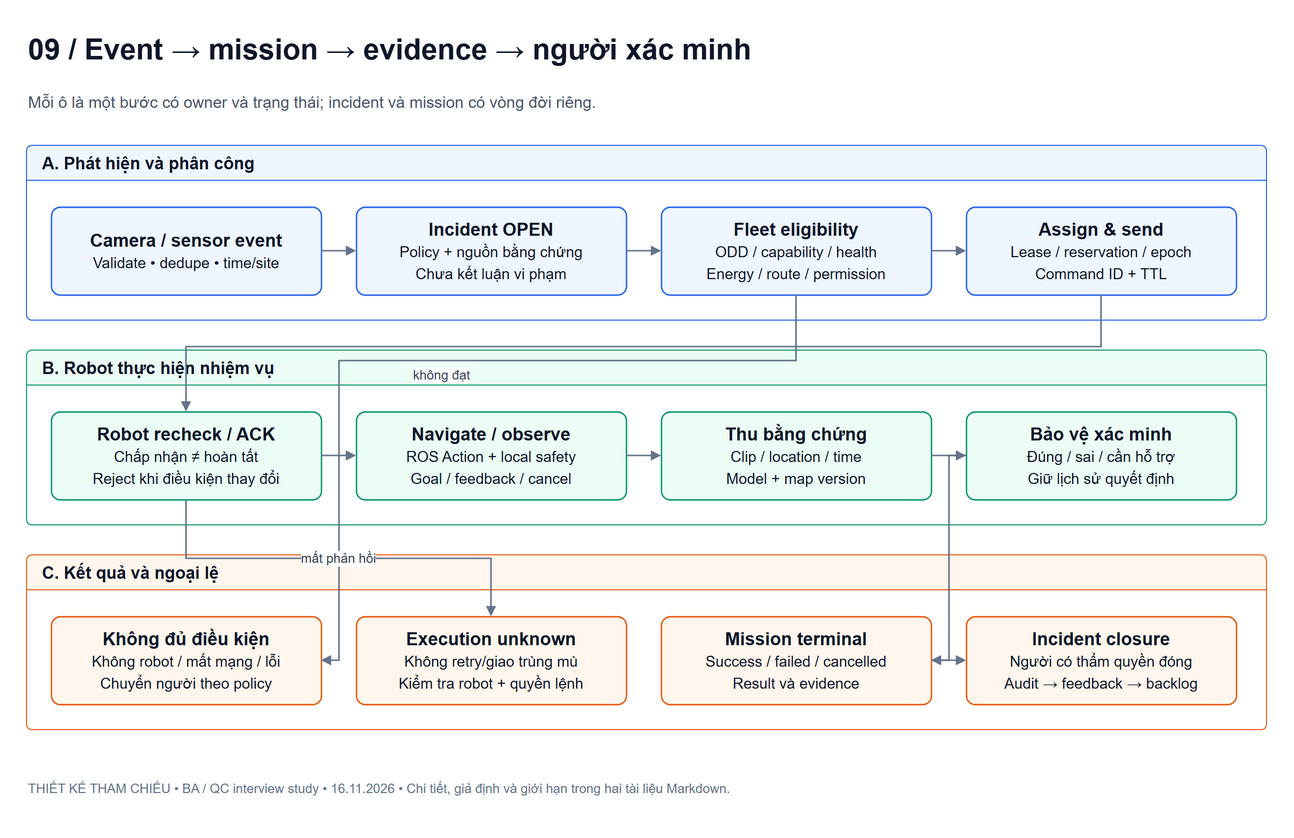

The diagram above was exported from draw.io. Its source (the exported page's mxGraphModel, read from the mxfile embedded in the PNG):
<mxGraphModel dx="1400" dy="1000" grid="1" gridSize="10" guides="1" tooltips="1" connect="1" arrows="1" fold="1" page="0" pageScale="1" pageWidth="1400" pageHeight="1100" math="0" shadow="0" background="#ffffff" adaptiveColors="none">
  <root>
    <mxCell id="0" />
    <mxCell id="1" parent="0" />
    <mxCell id="title" value="09 / Event → mission → evidence → người xác minh" style="text;html=1;align=left;verticalAlign=middle;fontFamily=Arial;fontSize=29;fontStyle=1;fontColor=#0f172a;" vertex="1" parent="1">
      <mxGeometry as="geometry" x="20" y="10" width="1240" height="48" />
    </mxCell>
    <mxCell id="subtitle" value="Mỗi ô là một bước có owner và trạng thái; incident và mission có vòng đời riêng." style="text;html=1;align=left;verticalAlign=middle;fontFamily=Arial;fontSize=16;fontColor=#475569;whiteSpace=wrap;" vertex="1" parent="1">
      <mxGeometry as="geometry" x="20" y="66" width="1240" height="42" />
    </mxCell>
    <mxCell id="lane0" value="A. Phát hiện và phân công" style="swimlane;startSize=35;html=1;horizontal=1;rounded=1;arcSize=6;fontFamily=Arial;fontSize=17;fontStyle=1;align=left;spacingLeft=14;fillColor=#eff6ff;swimlaneFillColor=#ffffff;strokeColor=#2563eb;fontColor=#0f172a;" vertex="1" parent="1">
      <mxGeometry as="geometry" x="20" y="130" width="1240" height="175" />
    </mxCell>
    <mxCell id="event" value="&lt;b&gt;Camera / sensor event&lt;/b&gt;&lt;br&gt;&lt;font style=&quot;font-size:15px&quot;&gt;Validate • dedupe • time/site&lt;/font&gt;" style="rounded=1;arcSize=10;whiteSpace=wrap;html=1;fontFamily=Arial;fontSize=18;fontColor=#0f172a;fillColor=#eff6ff;strokeColor=#2563eb;strokeWidth=1.4;spacing=10;align=center;verticalAlign=middle;" vertex="1" parent="lane0">
      <mxGeometry as="geometry" x="25" y="62" width="270" height="88" />
    </mxCell>
    <mxCell id="incident" value="&lt;b&gt;Incident OPEN&lt;/b&gt;&lt;br&gt;&lt;font style=&quot;font-size:15px&quot;&gt;Policy + nguồn bằng chứng&lt;br&gt;Chưa kết luận vi phạm&lt;/font&gt;" style="rounded=1;arcSize=10;whiteSpace=wrap;html=1;fontFamily=Arial;fontSize=18;fontColor=#0f172a;fillColor=#eff6ff;strokeColor=#2563eb;strokeWidth=1.4;spacing=10;align=center;verticalAlign=middle;" vertex="1" parent="lane0">
      <mxGeometry as="geometry" x="330" y="62" width="270" height="88" />
    </mxCell>
    <mxCell id="eligible" value="&lt;b&gt;Fleet eligibility&lt;/b&gt;&lt;br&gt;&lt;font style=&quot;font-size:15px&quot;&gt;ODD / capability / health&lt;br&gt;Energy / route / permission&lt;/font&gt;" style="rounded=1;arcSize=10;whiteSpace=wrap;html=1;fontFamily=Arial;fontSize=18;fontColor=#0f172a;fillColor=#eff6ff;strokeColor=#2563eb;strokeWidth=1.4;spacing=10;align=center;verticalAlign=middle;" vertex="1" parent="lane0">
      <mxGeometry as="geometry" x="635" y="62" width="270" height="88" />
    </mxCell>
    <mxCell id="assign" value="&lt;b&gt;Assign &amp; send&lt;/b&gt;&lt;br&gt;&lt;font style=&quot;font-size:15px&quot;&gt;Lease / reservation / epoch&lt;br&gt;Command ID + TTL&lt;/font&gt;" style="rounded=1;arcSize=10;whiteSpace=wrap;html=1;fontFamily=Arial;fontSize=18;fontColor=#0f172a;fillColor=#eff6ff;strokeColor=#2563eb;strokeWidth=1.4;spacing=10;align=center;verticalAlign=middle;" vertex="1" parent="lane0">
      <mxGeometry as="geometry" x="940" y="62" width="270" height="88" />
    </mxCell>
    <mxCell id="lane1" value="B. Robot thực hiện nhiệm vụ" style="swimlane;startSize=35;html=1;horizontal=1;rounded=1;arcSize=6;fontFamily=Arial;fontSize=17;fontStyle=1;align=left;spacingLeft=14;fillColor=#ecfdf5;swimlaneFillColor=#ffffff;strokeColor=#059669;fontColor=#0f172a;" vertex="1" parent="1">
      <mxGeometry as="geometry" x="20" y="335" width="1240" height="175" />
    </mxCell>
    <mxCell id="ack" value="&lt;b&gt;Robot recheck / ACK&lt;/b&gt;&lt;br&gt;&lt;font style=&quot;font-size:15px&quot;&gt;Chấp nhận ≠ hoàn tất&lt;br&gt;Reject khi điều kiện thay đổi&lt;/font&gt;" style="rounded=1;arcSize=10;whiteSpace=wrap;html=1;fontFamily=Arial;fontSize=18;fontColor=#0f172a;fillColor=#ecfdf5;strokeColor=#059669;strokeWidth=1.4;spacing=10;align=center;verticalAlign=middle;" vertex="1" parent="lane1">
      <mxGeometry as="geometry" x="25" y="62" width="270" height="88" />
    </mxCell>
    <mxCell id="nav" value="&lt;b&gt;Navigate / observe&lt;/b&gt;&lt;br&gt;&lt;font style=&quot;font-size:15px&quot;&gt;ROS Action + local safety&lt;br&gt;Goal / feedback / cancel&lt;/font&gt;" style="rounded=1;arcSize=10;whiteSpace=wrap;html=1;fontFamily=Arial;fontSize=18;fontColor=#0f172a;fillColor=#ecfdf5;strokeColor=#059669;strokeWidth=1.4;spacing=10;align=center;verticalAlign=middle;" vertex="1" parent="lane1">
      <mxGeometry as="geometry" x="330" y="62" width="270" height="88" />
    </mxCell>
    <mxCell id="evidence" value="&lt;b&gt;Thu bằng chứng&lt;/b&gt;&lt;br&gt;&lt;font style=&quot;font-size:15px&quot;&gt;Clip / location / time&lt;br&gt;Model + map version&lt;/font&gt;" style="rounded=1;arcSize=10;whiteSpace=wrap;html=1;fontFamily=Arial;fontSize=18;fontColor=#0f172a;fillColor=#ecfdf5;strokeColor=#059669;strokeWidth=1.4;spacing=10;align=center;verticalAlign=middle;" vertex="1" parent="lane1">
      <mxGeometry as="geometry" x="635" y="62" width="270" height="88" />
    </mxCell>
    <mxCell id="guard" value="&lt;b&gt;Bảo vệ xác minh&lt;/b&gt;&lt;br&gt;&lt;font style=&quot;font-size:15px&quot;&gt;Đúng / sai / cần hỗ trợ&lt;br&gt;Giữ lịch sử quyết định&lt;/font&gt;" style="rounded=1;arcSize=10;whiteSpace=wrap;html=1;fontFamily=Arial;fontSize=18;fontColor=#0f172a;fillColor=#ecfdf5;strokeColor=#059669;strokeWidth=1.4;spacing=10;align=center;verticalAlign=middle;" vertex="1" parent="lane1">
      <mxGeometry as="geometry" x="940" y="62" width="270" height="88" />
    </mxCell>
    <mxCell id="lane2" value="C. Kết quả và ngoại lệ" style="swimlane;startSize=35;html=1;horizontal=1;rounded=1;arcSize=6;fontFamily=Arial;fontSize=17;fontStyle=1;align=left;spacingLeft=14;fillColor=#fff7ed;swimlaneFillColor=#ffffff;strokeColor=#ea580c;fontColor=#0f172a;" vertex="1" parent="1">
      <mxGeometry as="geometry" x="20" y="540" width="1240" height="175" />
    </mxCell>
    <mxCell id="fallback" value="&lt;b&gt;Không đủ điều kiện&lt;/b&gt;&lt;br&gt;&lt;font style=&quot;font-size:15px&quot;&gt;Không robot / mất mạng / lỗi&lt;br&gt;Chuyển người theo policy&lt;/font&gt;" style="rounded=1;arcSize=10;whiteSpace=wrap;html=1;fontFamily=Arial;fontSize=18;fontColor=#0f172a;fillColor=#fff7ed;strokeColor=#ea580c;strokeWidth=1.4;spacing=10;align=center;verticalAlign=middle;" vertex="1" parent="lane2">
      <mxGeometry as="geometry" x="25" y="62" width="270" height="88" />
    </mxCell>
    <mxCell id="unknown" value="&lt;b&gt;Execution unknown&lt;/b&gt;&lt;br&gt;&lt;font style=&quot;font-size:15px&quot;&gt;Không retry/giao trùng mù&lt;br&gt;Kiểm tra robot + quyền lệnh&lt;/font&gt;" style="rounded=1;arcSize=10;whiteSpace=wrap;html=1;fontFamily=Arial;fontSize=18;fontColor=#0f172a;fillColor=#fff7ed;strokeColor=#ea580c;strokeWidth=1.4;spacing=10;align=center;verticalAlign=middle;" vertex="1" parent="lane2">
      <mxGeometry as="geometry" x="330" y="62" width="270" height="88" />
    </mxCell>
    <mxCell id="missiondone" value="&lt;b&gt;Mission terminal&lt;/b&gt;&lt;br&gt;&lt;font style=&quot;font-size:15px&quot;&gt;Success / failed / cancelled&lt;br&gt;Result và evidence&lt;/font&gt;" style="rounded=1;arcSize=10;whiteSpace=wrap;html=1;fontFamily=Arial;fontSize=18;fontColor=#0f172a;fillColor=#fff7ed;strokeColor=#ea580c;strokeWidth=1.4;spacing=10;align=center;verticalAlign=middle;" vertex="1" parent="lane2">
      <mxGeometry as="geometry" x="635" y="62" width="270" height="88" />
    </mxCell>
    <mxCell id="close" value="&lt;b&gt;Incident closure&lt;/b&gt;&lt;br&gt;&lt;font style=&quot;font-size:15px&quot;&gt;Người có thẩm quyền đóng&lt;br&gt;Audit → feedback → backlog&lt;/font&gt;" style="rounded=1;arcSize=10;whiteSpace=wrap;html=1;fontFamily=Arial;fontSize=18;fontColor=#0f172a;fillColor=#fff7ed;strokeColor=#ea580c;strokeWidth=1.4;spacing=10;align=center;verticalAlign=middle;" vertex="1" parent="lane2">
      <mxGeometry as="geometry" x="940" y="62" width="270" height="88" />
    </mxCell>
    <mxCell id="e0" value="" style="endArrow=block;endFill=1;strokeWidth=1.6;strokeColor=#64748b;fontFamily=Arial;fontSize=13;fontColor=#334155;labelBackgroundColor=#ffffff;edgeStyle=orthogonalEdgeStyle;rounded=0;orthogonalLoop=1;jettySize=auto;html=1;" edge="1" source="event" target="incident" parent="lane0">
      <mxGeometry as="geometry" relative="1" />
    </mxCell>
    <mxCell id="e1" value="" style="endArrow=block;endFill=1;strokeWidth=1.6;strokeColor=#64748b;fontFamily=Arial;fontSize=13;fontColor=#334155;labelBackgroundColor=#ffffff;edgeStyle=orthogonalEdgeStyle;rounded=0;orthogonalLoop=1;jettySize=auto;html=1;" edge="1" source="incident" target="eligible" parent="lane0">
      <mxGeometry as="geometry" relative="1" />
    </mxCell>
    <mxCell id="e2" value="" style="endArrow=block;endFill=1;strokeWidth=1.6;strokeColor=#64748b;fontFamily=Arial;fontSize=13;fontColor=#334155;labelBackgroundColor=#ffffff;edgeStyle=orthogonalEdgeStyle;rounded=0;orthogonalLoop=1;jettySize=auto;html=1;" edge="1" source="eligible" target="assign" parent="lane0">
      <mxGeometry as="geometry" relative="1" />
    </mxCell>
    <mxCell id="e3" value="" style="endArrow=block;endFill=1;strokeWidth=1.6;strokeColor=#64748b;fontFamily=Arial;fontSize=13;fontColor=#334155;labelBackgroundColor=#ffffff;edgeStyle=orthogonalEdgeStyle;rounded=0;orthogonalLoop=1;jettySize=auto;html=1;" edge="1" source="assign" target="ack" parent="1">
      <mxGeometry relative="1" as="geometry">
        <Array as="points">
          <mxPoint x="1095" y="332" />
          <mxPoint x="180" y="332" />
        </Array>
      </mxGeometry>
    </mxCell>
    <mxCell id="e4" value="" style="endArrow=block;endFill=1;strokeWidth=1.6;strokeColor=#64748b;fontFamily=Arial;fontSize=13;fontColor=#334155;labelBackgroundColor=#ffffff;edgeStyle=orthogonalEdgeStyle;rounded=0;orthogonalLoop=1;jettySize=auto;html=1;" edge="1" source="ack" target="nav" parent="lane1">
      <mxGeometry as="geometry" relative="1" />
    </mxCell>
    <mxCell id="e5" value="" style="endArrow=block;endFill=1;strokeWidth=1.6;strokeColor=#64748b;fontFamily=Arial;fontSize=13;fontColor=#334155;labelBackgroundColor=#ffffff;edgeStyle=orthogonalEdgeStyle;rounded=0;orthogonalLoop=1;jettySize=auto;html=1;" edge="1" source="nav" target="evidence" parent="lane1">
      <mxGeometry as="geometry" relative="1" />
    </mxCell>
    <mxCell id="e6" value="" style="endArrow=block;endFill=1;strokeWidth=1.6;strokeColor=#64748b;fontFamily=Arial;fontSize=13;fontColor=#334155;labelBackgroundColor=#ffffff;edgeStyle=orthogonalEdgeStyle;rounded=0;orthogonalLoop=1;jettySize=auto;html=1;" edge="1" source="evidence" target="guard" parent="lane1">
      <mxGeometry as="geometry" relative="1" />
    </mxCell>
    <mxCell id="e7" value="không đạt" style="endArrow=block;endFill=1;strokeWidth=1.6;strokeColor=#64748b;fontFamily=Arial;fontSize=13;fontColor=#334155;labelBackgroundColor=#ffffff;labelPlacement=auto;edgeStyle=orthogonalEdgeStyle;rounded=0;orthogonalLoop=1;jettySize=auto;html=1;" edge="1" source="eligible" target="fallback" parent="1">
      <mxGeometry relative="1" as="geometry">
        <Array as="points">
          <mxPoint x="790" y="346" />
          <mxPoint x="333" y="346" />
          <mxPoint x="333" y="646" />
        </Array>
      </mxGeometry>
    </mxCell>
    <mxCell id="e8" value="mất phản hồi" style="endArrow=block;endFill=1;strokeWidth=1.6;strokeColor=#64748b;fontFamily=Arial;fontSize=13;fontColor=#334155;labelBackgroundColor=#ffffff;labelPlacement=auto;edgeStyle=orthogonalEdgeStyle;rounded=0;orthogonalLoop=1;jettySize=auto;html=1;" edge="1" source="ack" target="unknown" parent="1">
      <mxGeometry relative="1" as="geometry">
        <Array as="points">
          <mxPoint x="180" y="544" />
          <mxPoint x="485" y="544" />
        </Array>
      </mxGeometry>
    </mxCell>
    <mxCell id="e9" value="" style="endArrow=block;endFill=1;strokeWidth=1.6;strokeColor=#64748b;fontFamily=Arial;fontSize=13;fontColor=#334155;labelBackgroundColor=#ffffff;edgeStyle=orthogonalEdgeStyle;rounded=0;orthogonalLoop=1;jettySize=auto;html=1;" edge="1" source="guard" target="missiondone" parent="1">
      <mxGeometry relative="1" as="geometry">
        <Array as="points">
          <mxPoint x="943" y="441" />
          <mxPoint x="943" y="646" />
        </Array>
      </mxGeometry>
    </mxCell>
    <mxCell id="e10" value="" style="endArrow=block;endFill=1;strokeWidth=1.6;strokeColor=#64748b;fontFamily=Arial;fontSize=13;fontColor=#334155;labelBackgroundColor=#ffffff;edgeStyle=orthogonalEdgeStyle;rounded=0;orthogonalLoop=1;jettySize=auto;html=1;" edge="1" source="missiondone" target="close" parent="lane2">
      <mxGeometry as="geometry" relative="1" />
    </mxCell>
    <mxCell id="footer" value="THIẾT KẾ THAM CHIẾU • BA / QC interview study • 16.11.2026 • Chi tiết, giả định và giới hạn trong hai tài liệu Markdown." style="text;html=1;align=left;fontFamily=Arial;fontSize=13;fontColor=#64748b;" vertex="1" parent="1">
      <mxGeometry as="geometry" x="20" y="760" width="1240" height="36" />
    </mxCell>
  </root>
</mxGraphModel>